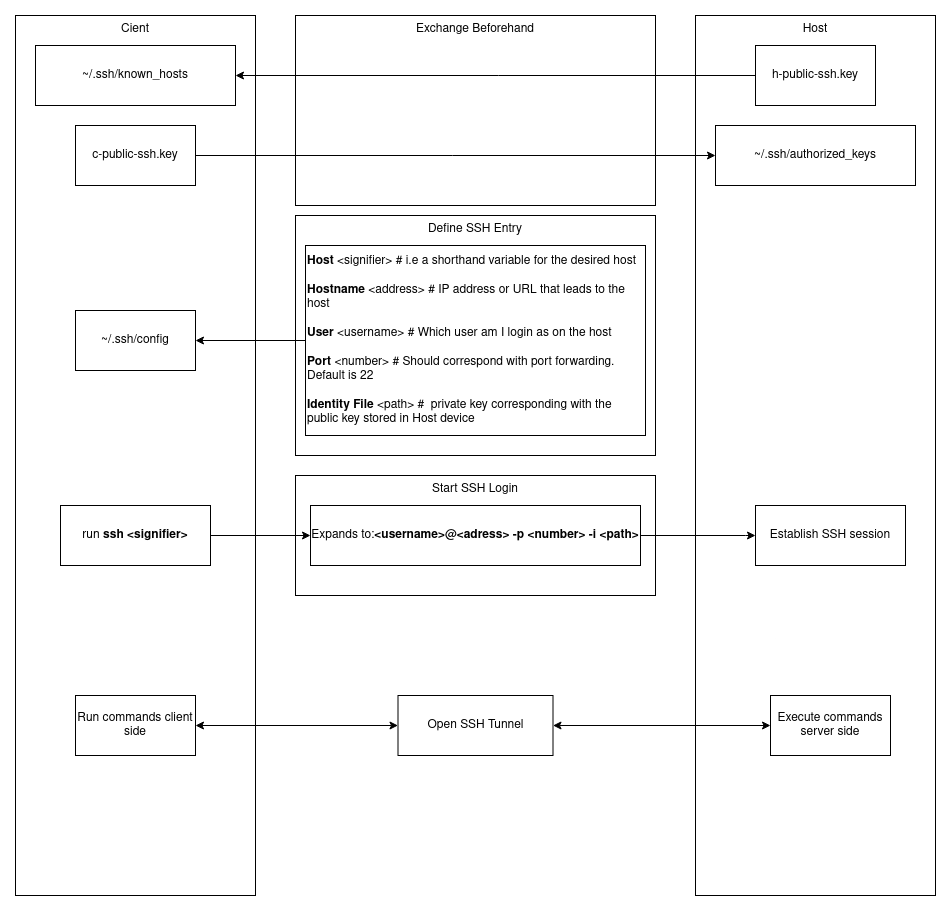

The diagram above was exported from draw.io. Its source (the exported page's mxGraphModel, read from the mxfile embedded in the PNG):
<mxGraphModel dx="1422" dy="724" grid="1" gridSize="10" guides="1" tooltips="1" connect="1" arrows="1" fold="1" page="1" pageScale="1" pageWidth="850" pageHeight="1100" math="0" shadow="0">
  <root>
    <mxCell id="0" />
    <mxCell id="1" parent="0" />
    <mxCell id="CYIxPsPp04WWKjSkW6SI-6" value="Host" style="rounded=0;whiteSpace=wrap;html=1;verticalAlign=top;" parent="1" vertex="1">
      <mxGeometry x="720" y="40" width="240" height="880" as="geometry" />
    </mxCell>
    <mxCell id="CYIxPsPp04WWKjSkW6SI-11" value="Exchange Beforehand" style="rounded=0;whiteSpace=wrap;html=1;verticalAlign=top;" parent="1" vertex="1">
      <mxGeometry x="320" y="40" width="360" height="190" as="geometry" />
    </mxCell>
    <mxCell id="CYIxPsPp04WWKjSkW6SI-1" value="Cient" style="rounded=0;whiteSpace=wrap;html=1;verticalAlign=top;" parent="1" vertex="1">
      <mxGeometry x="40" y="40" width="240" height="880" as="geometry" />
    </mxCell>
    <mxCell id="CYIxPsPp04WWKjSkW6SI-16" value="Define SSH Entry" style="rounded=0;whiteSpace=wrap;html=1;verticalAlign=top;" parent="1" vertex="1">
      <mxGeometry x="320" y="240" width="360" height="240" as="geometry" />
    </mxCell>
    <mxCell id="CYIxPsPp04WWKjSkW6SI-20" style="edgeStyle=orthogonalEdgeStyle;rounded=0;orthogonalLoop=1;jettySize=auto;html=1;exitX=1;exitY=0.5;exitDx=0;exitDy=0;entryX=0;entryY=0.5;entryDx=0;entryDy=0;" parent="1" source="CYIxPsPp04WWKjSkW6SI-3" target="CYIxPsPp04WWKjSkW6SI-9" edge="1">
      <mxGeometry relative="1" as="geometry" />
    </mxCell>
    <mxCell id="CYIxPsPp04WWKjSkW6SI-3" value="c-public-ssh.key" style="rounded=0;whiteSpace=wrap;html=1;" parent="1" vertex="1">
      <mxGeometry x="100" y="150" width="120" height="60" as="geometry" />
    </mxCell>
    <mxCell id="CYIxPsPp04WWKjSkW6SI-5" value="~/.ssh/known_hosts" style="rounded=0;whiteSpace=wrap;html=1;" parent="1" vertex="1">
      <mxGeometry x="60" y="70" width="200" height="60" as="geometry" />
    </mxCell>
    <mxCell id="CYIxPsPp04WWKjSkW6SI-9" value="~/.ssh/authorized_keys" style="rounded=0;whiteSpace=wrap;html=1;" parent="1" vertex="1">
      <mxGeometry x="740" y="150" width="200" height="60" as="geometry" />
    </mxCell>
    <mxCell id="CYIxPsPp04WWKjSkW6SI-10" value="~/.ssh/config" style="rounded=0;whiteSpace=wrap;html=1;" parent="1" vertex="1">
      <mxGeometry x="100" y="335" width="120" height="60" as="geometry" />
    </mxCell>
    <mxCell id="CYIxPsPp04WWKjSkW6SI-21" style="edgeStyle=orthogonalEdgeStyle;rounded=0;orthogonalLoop=1;jettySize=auto;html=1;exitX=0;exitY=0.5;exitDx=0;exitDy=0;entryX=1;entryY=0.5;entryDx=0;entryDy=0;" parent="1" source="CYIxPsPp04WWKjSkW6SI-13" target="CYIxPsPp04WWKjSkW6SI-5" edge="1">
      <mxGeometry relative="1" as="geometry" />
    </mxCell>
    <mxCell id="CYIxPsPp04WWKjSkW6SI-13" value="h-public-ssh.key" style="rounded=0;whiteSpace=wrap;html=1;" parent="1" vertex="1">
      <mxGeometry x="780" y="70" width="120" height="60" as="geometry" />
    </mxCell>
    <mxCell id="CYIxPsPp04WWKjSkW6SI-18" style="edgeStyle=orthogonalEdgeStyle;rounded=0;orthogonalLoop=1;jettySize=auto;html=1;exitX=0;exitY=0.5;exitDx=0;exitDy=0;entryX=1;entryY=0.5;entryDx=0;entryDy=0;" parent="1" source="CYIxPsPp04WWKjSkW6SI-17" target="CYIxPsPp04WWKjSkW6SI-10" edge="1">
      <mxGeometry relative="1" as="geometry" />
    </mxCell>
    <mxCell id="CYIxPsPp04WWKjSkW6SI-17" value="&lt;div align=&quot;left&quot;&gt;&lt;b&gt;Host &lt;/b&gt;&amp;lt;signifier&amp;gt; # i.e a shorthand variable for the desired host&lt;br&gt;&lt;b&gt;&lt;br&gt;&lt;/b&gt;&lt;/div&gt;&lt;div align=&quot;left&quot;&gt;&lt;b&gt;Hostname&lt;/b&gt; &amp;lt;address&amp;gt; # IP address or URL that leads to the host &lt;br&gt;&lt;b&gt;&lt;br&gt;&lt;/b&gt;&lt;/div&gt;&lt;div align=&quot;left&quot;&gt;&lt;b&gt;User&lt;/b&gt; &amp;lt;username&amp;gt; # Which user am I login  as on the host&lt;br&gt;&lt;b&gt;&lt;br&gt;&lt;/b&gt;&lt;/div&gt;&lt;div align=&quot;left&quot;&gt;&lt;b&gt;Port&lt;/b&gt; &amp;lt;number&amp;gt; # Should correspond with port forwarding. Default is 22&lt;br&gt;&lt;b&gt;&lt;br&gt;&lt;/b&gt;&lt;/div&gt;&lt;div align=&quot;left&quot;&gt;&lt;b&gt;Identity File &lt;/b&gt;&amp;lt;path&amp;gt; #&amp;nbsp; private key corresponding with the public key stored in Host device&lt;/div&gt;" style="rounded=0;whiteSpace=wrap;html=1;align=left;" parent="1" vertex="1">
      <mxGeometry x="330" y="270" width="340" height="190" as="geometry" />
    </mxCell>
    <mxCell id="CYIxPsPp04WWKjSkW6SI-22" value="Start SSH Login" style="rounded=0;whiteSpace=wrap;html=1;verticalAlign=top;" parent="1" vertex="1">
      <mxGeometry x="320" y="500" width="360" height="120" as="geometry" />
    </mxCell>
    <mxCell id="CYIxPsPp04WWKjSkW6SI-27" style="edgeStyle=orthogonalEdgeStyle;rounded=0;orthogonalLoop=1;jettySize=auto;html=1;exitX=1;exitY=0.5;exitDx=0;exitDy=0;entryX=0;entryY=0.5;entryDx=0;entryDy=0;" parent="1" source="CYIxPsPp04WWKjSkW6SI-23" target="CYIxPsPp04WWKjSkW6SI-25" edge="1">
      <mxGeometry relative="1" as="geometry" />
    </mxCell>
    <mxCell id="CYIxPsPp04WWKjSkW6SI-23" value="run &lt;b&gt;ssh &amp;lt;signifier&amp;gt;&lt;/b&gt;" style="rounded=0;whiteSpace=wrap;html=1;" parent="1" vertex="1">
      <mxGeometry x="85" y="530" width="150" height="60" as="geometry" />
    </mxCell>
    <mxCell id="CYIxPsPp04WWKjSkW6SI-28" style="edgeStyle=orthogonalEdgeStyle;rounded=0;orthogonalLoop=1;jettySize=auto;html=1;exitX=1;exitY=0.5;exitDx=0;exitDy=0;entryX=0;entryY=0.5;entryDx=0;entryDy=0;" parent="1" source="CYIxPsPp04WWKjSkW6SI-25" target="CYIxPsPp04WWKjSkW6SI-26" edge="1">
      <mxGeometry relative="1" as="geometry">
        <Array as="points">
          <mxPoint x="770" y="560" />
          <mxPoint x="770" y="560" />
        </Array>
      </mxGeometry>
    </mxCell>
    <mxCell id="CYIxPsPp04WWKjSkW6SI-25" value="Expands to:&lt;b&gt;&amp;lt;username&amp;gt;@&amp;lt;adress&amp;gt; -p &amp;lt;number&amp;gt; -i &amp;lt;path&amp;gt;&lt;br&gt;&lt;/b&gt;" style="rounded=0;whiteSpace=wrap;html=1;" parent="1" vertex="1">
      <mxGeometry x="335" y="530" width="330" height="60" as="geometry" />
    </mxCell>
    <mxCell id="CYIxPsPp04WWKjSkW6SI-26" value="Establish SSH session" style="rounded=0;whiteSpace=wrap;html=1;" parent="1" vertex="1">
      <mxGeometry x="780" y="530" width="150" height="60" as="geometry" />
    </mxCell>
    <mxCell id="CYIxPsPp04WWKjSkW6SI-35" style="edgeStyle=orthogonalEdgeStyle;rounded=0;orthogonalLoop=1;jettySize=auto;html=1;exitX=0;exitY=0.5;exitDx=0;exitDy=0;entryX=1;entryY=0.5;entryDx=0;entryDy=0;startArrow=classic;startFill=1;" parent="1" source="CYIxPsPp04WWKjSkW6SI-30" target="CYIxPsPp04WWKjSkW6SI-31" edge="1">
      <mxGeometry relative="1" as="geometry" />
    </mxCell>
    <mxCell id="CYIxPsPp04WWKjSkW6SI-30" value="Open SSH Tunnel" style="rounded=0;whiteSpace=wrap;html=1;" parent="1" vertex="1">
      <mxGeometry x="422.5" y="720" width="155" height="60" as="geometry" />
    </mxCell>
    <mxCell id="CYIxPsPp04WWKjSkW6SI-31" value="Run commands client side" style="rounded=0;whiteSpace=wrap;html=1;" parent="1" vertex="1">
      <mxGeometry x="100" y="720" width="120" height="60" as="geometry" />
    </mxCell>
    <mxCell id="CYIxPsPp04WWKjSkW6SI-34" style="edgeStyle=orthogonalEdgeStyle;rounded=0;orthogonalLoop=1;jettySize=auto;html=1;exitX=0;exitY=0.5;exitDx=0;exitDy=0;entryX=1;entryY=0.5;entryDx=0;entryDy=0;startArrow=classic;startFill=1;" parent="1" source="CYIxPsPp04WWKjSkW6SI-32" target="CYIxPsPp04WWKjSkW6SI-30" edge="1">
      <mxGeometry relative="1" as="geometry" />
    </mxCell>
    <mxCell id="CYIxPsPp04WWKjSkW6SI-32" value="Execute commands server side" style="rounded=0;whiteSpace=wrap;html=1;" parent="1" vertex="1">
      <mxGeometry x="795" y="720" width="120" height="60" as="geometry" />
    </mxCell>
  </root>
</mxGraphModel>